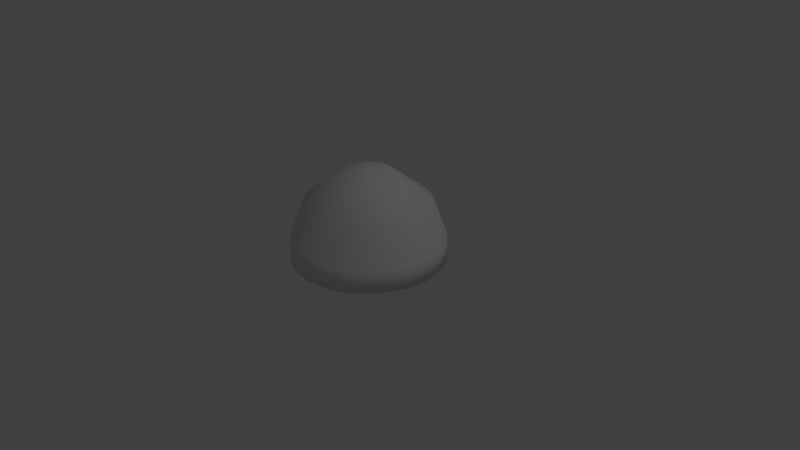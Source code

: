 # Source: bell.blend  (saved by Blender 2.79.0; exported with 4.5.12 LTS)
import bpy
from mathutils import Matrix  # noqa: F401  (used for matrix-valued properties, if any)

bpy.ops.wm.read_factory_settings(use_empty=True)
scene = bpy.context.scene
scene.name = 'Scene'

# ---- collections
col_collection_1 = bpy.data.collections.new('Collection 1'); scene.collection.children.link(col_collection_1)

# ---- materials (node trees are filled in below, after node groups)
mat_bell_transparent = bpy.data.materials.new('Bell_Transparent')
mat_bell_transparent.alpha_threshold = 0.0
mat_bell_transparent.use_transparent_shadow = False
mat_bell_transparent.roughness = 0.5
mat_bell_body = bpy.data.materials.new('Bell_Body')
mat_bell_body.alpha_threshold = 0.0
mat_bell_body.use_transparent_shadow = False
mat_bell_body.roughness = 0.5
mat_bell_inside = bpy.data.materials.new('Bell_inside')
mat_bell_inside.alpha_threshold = 0.0
mat_bell_inside.use_transparent_shadow = False
mat_bell_inside.roughness = 0.5

# ---- material node trees

# ---- world
world_world = bpy.data.worlds.new('World'); scene.world = world_world
world_world.color = (0.05088, 0.05088, 0.05088)
world_world.use_sun_shadow = False
world_world.sun_shadow_jitter_overblur = 0.0
world_world.cycles.sampling_method = 'MANUAL'

# ---- cameras
cam_camera = bpy.data.cameras.new('Camera')
cam_camera.clip_end = 100.0
cam_camera.lens = 35.0
cam_camera.sensor_width = 32.0
cam_camera.sensor_height = 18.0
cam_camera.ortho_scale = 7.314
cam_camera.dof.focus_distance = 0.0
cam_camera.dof.aperture_fstop = 128.0

# ---- lights
light_lamp = bpy.data.lights.new('Lamp', 'POINT')
light_lamp.transmission_factor = 0.0
light_lamp.cutoff_distance = 30.0
light_lamp.energy = 100.0
light_lamp.shadow_buffer_clip_start = 1.001
light_lamp.shadow_soft_size = 0.1
light_lamp.shadow_maximum_resolution = 0.006
light_lamp.use_absolute_resolution = True

# ---- meshes
me_circle = bpy.data.meshes.new('Circle')
me_circle.from_pydata([(0.0, 1.0, 0.0), (-0.1951, 0.9808, 0.0), (-0.3827, 0.9239, 0.0), (-0.5556, 0.8315, 0.0), (-0.7071, 0.7071, 0.0), (-0.8315, 0.5556, 0.0), (-0.9239, 0.3827, 0.0), (-0.9808, 0.1951, 0.0), (-1.0, 7.55e-08, 0.0), (-0.9808, -0.1951, 0.0), (-0.9239, -0.3827, 0.0), (-0.8315, -0.5556, 0.0), (-0.7071, -0.7071, 0.0), (-0.5556, -0.8315, 0.0), (-0.3827, -0.9239, 0.0), (-0.1951, -0.9808, 0.0), (3.258e-07, -1.0, 0.0), (0.1951, -0.9808, 0.0), (0.3827, -0.9239, 0.0), (0.5556, -0.8315, 0.0), (0.7071, -0.7071, 0.0), (0.8315, -0.5556, 0.0), (0.9239, -0.3827, 0.0), (0.9808, -0.1951, 0.0), (1.0, 9.656e-07, 0.0), (0.9808, 0.1951, 0.0), (0.9239, 0.3827, 0.0), (0.8315, 0.5556, 0.0), (0.7071, 0.7071, 0.0), (0.5556, 0.8315, 0.0), (0.3827, 0.9239, 0.0), (0.1951, 0.9808, 0.0), (0.0, 1.0, 0.276), (-0.1951, 0.9808, 0.276), (-0.3827, 0.9239, 0.276), (-0.5556, 0.8315, 0.276), (-0.7071, 0.7071, 0.276), (-0.8315, 0.5556, 0.276), (-0.9239, 0.3827, 0.276), (-0.9808, 0.1951, 0.276), (-1.0, 7.55e-08, 0.276), (-0.9808, -0.1951, 0.276), (-0.9239, -0.3827, 0.276), (-0.8315, -0.5556, 0.276), (-0.7071, -0.7071, 0.276), (-0.5556, -0.8315, 0.276), (-0.3827, -0.9239, 0.276), (-0.1951, -0.9808, 0.276), (3.258e-07, -1.0, 0.276), (0.1951, -0.9808, 0.276), (0.3827, -0.9239, 0.276), (0.5556, -0.8315, 0.276), (0.7071, -0.7071, 0.276), (0.8315, -0.5556, 0.276), (0.9239, -0.3827, 0.276), (0.9808, -0.1951, 0.276), (1.0, 9.656e-07, 0.276), (0.9808, 0.1951, 0.276), (0.9239, 0.3827, 0.276), (0.8315, 0.5556, 0.276), (0.7071, 0.7071, 0.276), (0.5556, 0.8315, 0.276), (0.3827, 0.9239, 0.276), (0.1951, 0.9808, 0.276), (-5.481e-08, 0.5241, 0.3696), (-0.1022, 0.514, 0.3696), (-0.2006, 0.4842, 0.3696), (-0.2912, 0.4358, 0.3696), (-0.3706, 0.3706, 0.3696), (-0.4358, 0.2912, 0.3696), (-0.4842, 0.2006, 0.3696), (-0.514, 0.1022, 0.3696), (-0.5241, 1.752e-07, 0.3696), (-0.514, -0.1022, 0.3696), (-0.4842, -0.2006, 0.3696), (-0.4358, -0.2912, 0.3696), (-0.3706, -0.3706, 0.3696), (-0.2912, -0.4358, 0.3696), (-0.2006, -0.4842, 0.3696), (-0.1022, -0.514, 0.3696), (1.16e-07, -0.5241, 0.3696), (0.1022, -0.514, 0.3696), (0.2006, -0.4842, 0.3696), (0.2912, -0.4358, 0.3696), (0.3706, -0.3706, 0.3696), (0.4358, -0.2912, 0.3696), (0.4842, -0.2006, 0.3696), (0.514, -0.1022, 0.3696), (0.5241, 6.417e-07, 0.3696), (0.514, 0.1022, 0.3696), (0.4842, 0.2006, 0.3696), (0.4358, 0.2912, 0.3696), (0.3706, 0.3706, 0.3696), (0.2912, 0.4358, 0.3696), (0.2006, 0.4842, 0.3696), (0.1022, 0.514, 0.3696), (-5.297e-08, 0.5241, 0.7932), (-0.1022, 0.514, 0.7932), (-0.2006, 0.4842, 0.7932), (-0.2912, 0.4358, 0.7932), (-0.3706, 0.3706, 0.7932), (-0.4358, 0.2912, 0.7932), (-0.4842, 0.2006, 0.7932), (-0.514, 0.1022, 0.7932), (-0.5241, 1.752e-07, 0.7932), (-0.514, -0.1022, 0.7932), (-0.4842, -0.2006, 0.7932), (-0.4358, -0.2912, 0.7932), (-0.3706, -0.3706, 0.7932), (-0.2912, -0.4358, 0.7932), (-0.2006, -0.4842, 0.7932), (-0.1022, -0.514, 0.7932), (1.178e-07, -0.5241, 0.7932), (0.1022, -0.514, 0.7932), (0.2006, -0.4842, 0.7932), (0.2912, -0.4358, 0.7932), (0.3706, -0.3706, 0.7932), (0.4358, -0.2912, 0.7932), (0.4842, -0.2006, 0.7932), (0.514, -0.1022, 0.7932), (0.5241, 6.417e-07, 0.7932), (0.514, 0.1022, 0.7932), (0.4842, 0.2006, 0.7932), (0.4358, 0.2912, 0.7932), (0.3706, 0.3706, 0.7932), (0.2912, 0.4358, 0.7932), (0.2006, 0.4842, 0.7932), (0.1022, 0.514, 0.7932), (-6.367e-08, 0.2561, 1.039), (-0.04996, 0.2511, 1.039), (-0.09799, 0.2366, 1.039), (-0.1423, 0.2129, 1.039), (-0.1811, 0.1811, 1.039), (-0.2129, 0.1423, 1.039), (-0.2366, 0.09799, 1.039), (-0.2511, 0.04996, 1.039), (-0.2561, 2.342e-07, 1.039), (-0.2511, -0.04996, 1.039), (-0.2366, -0.09799, 1.039), (-0.2129, -0.1423, 1.039), (-0.1811, -0.1811, 1.039), (-0.1423, -0.2129, 1.039), (-0.09799, -0.2366, 1.039), (-0.04996, -0.2511, 1.039), (1.977e-08, -0.2561, 1.039), (0.04996, -0.2511, 1.039), (0.09799, -0.2366, 1.039), (0.1423, -0.2129, 1.039), (0.1811, -0.1811, 1.039), (0.2129, -0.1423, 1.039), (0.2366, -0.09799, 1.039), (0.2511, -0.04996, 1.039), (0.2561, 4.621e-07, 1.039), (0.2511, 0.04996, 1.039), (0.2366, 0.09799, 1.039), (0.2129, 0.1423, 1.039), (0.1811, 0.1811, 1.039), (0.1423, 0.2129, 1.039), (0.09799, 0.2366, 1.039), (0.04996, 0.2511, 1.039), (-1.376e-07, 0.04525, 1.151), (-0.008828, 0.04438, 1.151), (-0.01732, 0.0418, 1.151), (-0.02514, 0.03762, 1.151), (-0.032, 0.032, 1.151), (-0.03762, 0.02514, 1.151), (-0.0418, 0.01732, 1.151), (-0.04438, 0.008828, 1.151), (-0.04525, 2.829e-07, 1.151), (-0.04438, -0.008827, 1.151), (-0.0418, -0.01732, 1.151), (-0.03762, -0.02514, 1.151), (-0.032, -0.032, 1.151), (-0.02514, -0.03762, 1.151), (-0.01732, -0.0418, 1.151), (-0.008828, -0.04438, 1.151), (-1.229e-07, -0.04525, 1.151), (0.008828, -0.04438, 1.151), (0.01732, -0.0418, 1.151), (0.02514, -0.03762, 1.151), (0.032, -0.032, 1.151), (0.03762, -0.02514, 1.151), (0.0418, -0.01732, 1.151), (0.04438, -0.008827, 1.151), (0.04525, 3.232e-07, 1.151), (0.04438, 0.008828, 1.151), (0.0418, 0.01732, 1.151), (0.03762, 0.02514, 1.151), (0.032, 0.032, 1.151), (0.02514, 0.03762, 1.151), (0.01732, 0.04181, 1.151), (0.008827, 0.04438, 1.151), (-2.125e-08, 0.8211, 0.7622), (-0.1602, 0.8053, 0.7622), (-0.3142, 0.7586, 0.7622), (-0.4562, 0.6827, 0.7622), (-0.5806, 0.5806, 0.7622), (-0.6827, 0.4562, 0.7622), (-0.7586, 0.3142, 0.7622), (-0.8053, 0.1602, 0.7622), (-0.8211, 1.13e-07, 0.7622), (-0.8053, -0.1602, 0.7622), (-0.7586, -0.3142, 0.7622), (-0.6827, -0.4562, 0.7622), (-0.5806, -0.5806, 0.7622), (-0.4562, -0.6827, 0.7622), (-0.3142, -0.7586, 0.7622), (-0.1602, -0.8053, 0.7622), (2.463e-07, -0.8211, 0.7622), (0.1602, -0.8053, 0.7622), (0.3142, -0.7586, 0.7622), (0.4562, -0.6827, 0.7622), (0.5806, -0.5806, 0.7622), (0.6827, -0.4562, 0.7622), (0.7586, -0.3142, 0.7622), (0.8053, -0.1602, 0.7622), (0.8211, 8.438e-07, 0.7622), (0.8053, 0.1602, 0.7622), (0.7586, 0.3142, 0.7622), (0.6827, 0.4562, 0.7622), (0.5806, 0.5806, 0.7622), (0.4562, 0.6827, 0.7622), (0.3142, 0.7586, 0.7622), (0.1602, 0.8053, 0.7622), (-5.187e-08, 0.3135, 1.156), (-0.06116, 0.3074, 1.156), (-0.12, 0.2896, 1.156), (-0.1742, 0.2606, 1.156), (-0.2217, 0.2217, 1.156), (-0.2606, 0.1742, 1.156), (-0.2896, 0.12, 1.156), (-0.3074, 0.06116, 1.156), (-0.3135, 2.343e-07, 1.156), (-0.3074, -0.06115, 1.156), (-0.2896, -0.12, 1.156), (-0.2606, -0.1742, 1.156), (-0.2217, -0.2217, 1.156), (-0.1742, -0.2606, 1.156), (-0.12, -0.2896, 1.156), (-0.06116, -0.3074, 1.156), (5.027e-08, -0.3135, 1.156), (0.06116, -0.3074, 1.156), (0.12, -0.2896, 1.156), (0.1742, -0.2606, 1.156), (0.2217, -0.2217, 1.156), (0.2606, -0.1742, 1.156), (0.2896, -0.12, 1.156), (0.3074, -0.06115, 1.156), (0.3135, 5.133e-07, 1.156), (0.3074, 0.06116, 1.156), (0.2896, 0.12, 1.156), (0.2606, 0.1742, 1.156), (0.2217, 0.2217, 1.156), (0.1742, 0.2606, 1.156), (0.12, 0.2896, 1.156), (0.06115, 0.3074, 1.156), (-6.194e-08, 0.05385, 1.21), (-0.01051, 0.05282, 1.21), (-0.02061, 0.04975, 1.21), (-0.02992, 0.04478, 1.21), (-0.03808, 0.03808, 1.21), (-0.04478, 0.02992, 1.21), (-0.04975, 0.02061, 1.21), (-0.05282, 0.01051, 1.21), (-0.05385, 2.84e-07, 1.21), (-0.05282, -0.01051, 1.21), (-0.04975, -0.02061, 1.21), (-0.04478, -0.02992, 1.21), (-0.03808, -0.03808, 1.21), (-0.02992, -0.04478, 1.21), (-0.02061, -0.04975, 1.21), (-0.01051, -0.05282, 1.21), (-4.439e-08, -0.05385, 1.21), (0.01051, -0.05282, 1.21), (0.02061, -0.04975, 1.21), (0.02992, -0.04478, 1.21), (0.03808, -0.03808, 1.21), (0.04478, -0.02992, 1.21), (0.04975, -0.02061, 1.21), (0.05282, -0.01051, 1.21), (0.05385, 3.319e-07, 1.21), (0.05282, 0.01051, 1.21), (0.04975, 0.02061, 1.21), (0.04478, 0.02992, 1.21), (0.03808, 0.03808, 1.21), (0.02992, 0.04478, 1.21), (0.02061, 0.04975, 1.21), (0.01051, 0.05282, 1.21)], [], [(1, 0, 31, 30, 29, 28, 27, 26, 25, 24, 23, 22, 21, 20, 19, 18, 17, 16, 15, 14, 13, 12, 11, 10, 9, 8, 7, 6, 5, 4, 3, 2), (39, 40, 72, 71), (31, 0, 32, 63), (18, 19, 51, 50), (5, 6, 38, 37), (19, 20, 52, 51), (6, 7, 39, 38), (20, 21, 53, 52), (7, 8, 40, 39), (21, 22, 54, 53), (8, 9, 41, 40), (22, 23, 55, 54), (9, 10, 42, 41), (23, 24, 56, 55), (10, 11, 43, 42), (24, 25, 57, 56), (11, 12, 44, 43), (25, 26, 58, 57), (12, 13, 45, 44), (26, 27, 59, 58), (13, 14, 46, 45), (0, 1, 33, 32), (27, 28, 60, 59), (14, 15, 47, 46), (1, 2, 34, 33), (28, 29, 61, 60), (15, 16, 48, 47), (2, 3, 35, 34), (29, 30, 62, 61), (16, 17, 49, 48), (3, 4, 36, 35), (30, 31, 63, 62), (17, 18, 50, 49), (4, 5, 37, 36), (74, 75, 107, 106), (53, 54, 86, 85), (40, 41, 73, 72), (54, 55, 87, 86), (41, 42, 74, 73), (55, 56, 88, 87), (42, 43, 75, 74), (56, 57, 89, 88), (43, 44, 76, 75), (57, 58, 90, 89), (44, 45, 77, 76), (58, 59, 91, 90), (45, 46, 78, 77), (32, 33, 65, 64), (59, 60, 92, 91), (46, 47, 79, 78), (33, 34, 66, 65), (60, 61, 93, 92), (47, 48, 80, 79), (34, 35, 67, 66), (61, 62, 94, 93), (48, 49, 81, 80), (35, 36, 68, 67), (62, 63, 95, 94), (49, 50, 82, 81), (36, 37, 69, 68), (63, 32, 64, 95), (50, 51, 83, 82), (37, 38, 70, 69), (51, 52, 84, 83), (38, 39, 71, 70), (52, 53, 85, 84), (109, 110, 142, 141), (88, 89, 121, 120), (75, 76, 108, 107), (89, 90, 122, 121), (76, 77, 109, 108), (90, 91, 123, 122), (77, 78, 110, 109), (64, 65, 97, 96), (91, 92, 124, 123), (78, 79, 111, 110), (65, 66, 98, 97), (92, 93, 125, 124), (79, 80, 112, 111), (66, 67, 99, 98), (93, 94, 126, 125), (80, 81, 113, 112), (67, 68, 100, 99), (94, 95, 127, 126), (81, 82, 114, 113), (68, 69, 101, 100), (95, 64, 96, 127), (82, 83, 115, 114), (69, 70, 102, 101), (83, 84, 116, 115), (70, 71, 103, 102), (84, 85, 117, 116), (71, 72, 104, 103), (85, 86, 118, 117), (72, 73, 105, 104), (86, 87, 119, 118), (73, 74, 106, 105), (87, 88, 120, 119), (144, 145, 177, 176), (96, 97, 129, 128), (123, 124, 156, 155), (110, 111, 143, 142), (97, 98, 130, 129), (124, 125, 157, 156), (111, 112, 144, 143), (98, 99, 131, 130), (125, 126, 158, 157), (112, 113, 145, 144), (99, 100, 132, 131), (126, 127, 159, 158), (113, 114, 146, 145), (100, 101, 133, 132), (127, 96, 128, 159), (114, 115, 147, 146), (101, 102, 134, 133), (115, 116, 148, 147), (102, 103, 135, 134), (116, 117, 149, 148), (103, 104, 136, 135), (117, 118, 150, 149), (104, 105, 137, 136), (118, 119, 151, 150), (105, 106, 138, 137), (119, 120, 152, 151), (106, 107, 139, 138), (120, 121, 153, 152), (107, 108, 140, 139), (121, 122, 154, 153), (108, 109, 141, 140), (122, 123, 155, 154), (161, 162, 163, 164, 165, 166, 167, 168, 169, 170, 171, 172, 173, 174, 175, 176, 177, 178, 179, 180, 181, 182, 183, 184, 185, 186, 187, 188, 189, 190, 191, 160), (131, 132, 164, 163), (158, 159, 191, 190), (145, 146, 178, 177), (132, 133, 165, 164), (159, 128, 160, 191), (146, 147, 179, 178), (133, 134, 166, 165), (147, 148, 180, 179), (134, 135, 167, 166), (148, 149, 181, 180), (135, 136, 168, 167), (149, 150, 182, 181), (136, 137, 169, 168), (150, 151, 183, 182), (137, 138, 170, 169), (151, 152, 184, 183), (138, 139, 171, 170), (152, 153, 185, 184), (139, 140, 172, 171), (153, 154, 186, 185), (140, 141, 173, 172), (154, 155, 187, 186), (141, 142, 174, 173), (128, 129, 161, 160), (155, 156, 188, 187), (142, 143, 175, 174), (129, 130, 162, 161), (156, 157, 189, 188), (143, 144, 176, 175), (130, 131, 163, 162), (157, 158, 190, 189), (39, 40, 200, 199), (54, 214, 213, 53), (41, 201, 200, 40), (55, 215, 214, 54), (42, 202, 201, 41), (56, 216, 215, 55), (43, 203, 202, 42), (57, 217, 216, 56), (44, 204, 203, 43), (58, 218, 217, 57), (45, 205, 204, 44), (59, 219, 218, 58), (46, 206, 205, 45), (33, 193, 192, 32), (60, 220, 219, 59), (47, 207, 206, 46), (34, 194, 193, 33), (61, 221, 220, 60), (48, 208, 207, 47), (35, 195, 194, 34), (62, 222, 221, 61), (49, 209, 208, 48), (36, 196, 195, 35), (63, 223, 222, 62), (50, 210, 209, 49), (37, 197, 196, 36), (32, 192, 223, 63), (51, 211, 210, 50), (38, 198, 197, 37), (52, 212, 211, 51), (39, 199, 198, 38), (53, 213, 212, 52), (215, 247, 246, 214), (202, 234, 233, 201), (216, 248, 247, 215), (203, 235, 234, 202), (217, 249, 248, 216), (204, 236, 235, 203), (218, 250, 249, 217), (205, 237, 236, 204), (219, 251, 250, 218), (206, 238, 237, 205), (193, 225, 224, 192), (220, 252, 251, 219), (207, 239, 238, 206), (194, 226, 225, 193), (221, 253, 252, 220), (208, 240, 239, 207), (195, 227, 226, 194), (222, 254, 253, 221), (209, 241, 240, 208), (196, 228, 227, 195), (223, 255, 254, 222), (210, 242, 241, 209), (197, 229, 228, 196), (192, 224, 255, 223), (211, 243, 242, 210), (198, 230, 229, 197), (212, 244, 243, 211), (199, 231, 230, 198), (213, 245, 244, 212), (199, 200, 232, 231), (214, 246, 245, 213), (201, 233, 232, 200), (250, 282, 281, 249), (237, 269, 268, 236), (251, 283, 282, 250), (238, 270, 269, 237), (225, 257, 256, 224), (252, 284, 283, 251), (239, 271, 270, 238), (226, 258, 257, 225), (253, 285, 284, 252), (240, 272, 271, 239), (227, 259, 258, 226), (254, 286, 285, 253), (241, 273, 272, 240), (228, 260, 259, 227), (255, 287, 286, 254), (242, 274, 273, 241), (229, 261, 260, 228), (224, 256, 287, 255), (243, 275, 274, 242), (230, 262, 261, 229), (244, 276, 275, 243), (231, 263, 262, 230), (245, 277, 276, 244), (231, 232, 264, 263), (246, 278, 277, 245), (233, 265, 264, 232), (247, 279, 278, 246), (234, 266, 265, 233), (248, 280, 279, 247), (235, 267, 266, 234), (249, 281, 280, 248), (236, 268, 267, 235), (257, 258, 259, 260, 261, 262, 263, 264, 265, 266, 267, 268, 269, 270, 271, 272, 273, 274, 275, 276, 277, 278, 279, 280, 281, 282, 283, 284, 285, 286, 287, 256)])
me_circle.polygons.foreach_set('use_smooth', [True] * 259)
me_circle.polygons.foreach_set('material_index', [1, 1, 1, 1, 1, 1, 1, 1, 1, 1, 1, 1, 1, 1, 1, 1, 1, 1, 1, 1, 1, 1, 1, 1, 1, 1, 1, 1, 1, 1, 1, 1, 1, 1, 2, 1, 1, 1, 1, 1, 1, 1, 1, 1, 1, 1, 1, 1, 1, 1, 1, 1, 1, 1, 1, 1, 1, 1, 1, 1, 1, 1, 1, 1, 1, 1, 2, 2, 2, 2, 2, 2, 2, 2, 2, 2, 2, 2, 2, 2, 2, 2, 2, 2, 2, 2, 2, 2, 2, 2, 2, 2, 2, 2, 2, 2, 2, 2, 2, 2, 2, 2, 2, 2, 2, 2, 2, 2, 2, 2, 2, 2, 2, 2, 2, 2, 2, 2, 2, 2, 2, 2, 2, 2, 2, 2, 2, 2, 2, 2, 2, 2, 2, 2, 2, 2, 2, 2, 2, 2, 2, 2, 2, 2, 2, 2, 2, 2, 2, 2, 2, 2, 2, 2, 2, 2, 2, 2, 2, 2, 2, 2, 0, 0, 0, 0, 0, 0, 0, 0, 0, 0, 0, 0, 0, 0, 0, 0, 0, 0, 0, 0, 0, 0, 0, 0, 0, 0, 0, 0, 0, 0, 0, 0, 0, 0, 0, 0, 0, 0, 0, 0, 0, 0, 0, 0, 0, 0, 0, 0, 0, 0, 0, 0, 0, 0, 0, 0, 0, 0, 0, 0, 0, 0, 0, 0, 0, 0, 0, 0, 0, 0, 0, 0, 0, 0, 0, 0, 0, 0, 0, 0, 0, 0, 0, 0, 0, 0, 0, 0, 0, 0, 0, 0, 0, 0, 0, 0, 0])
_uv = me_circle.uv_layers.new(name='UVMap')
_uv.uv.foreach_set('vector', [0.4094, 0.5, 0.3684, 0.5308, 0.3229, 0.552, 0.2746, 0.5628, 0.2254, 0.5628, 0.1771, 0.552, 0.1316, 0.5308, 0.09063, 0.5, 0.05581, 0.4608, 0.02845, 0.4147, 0.009607, 0.3635, 2.995e-08, 0.3091, 0.0, 0.2537, 0.009607, 0.1993, 0.02845, 0.1481, 0.05581, 0.102, 0.09063, 0.06283, 0.1316, 0.03203, 0.1771, 0.01081, 0.2254, 0.0, 0.2746, 1.685e-08, 0.3229, 0.01081, 0.3684, 0.03203, 0.4094, 0.06283, 0.4442, 0.102, 0.4715, 0.1481, 0.4904, 0.1993, 0.5, 0.2537, 0.5, 0.3091, 0.4904, 0.3635, 0.4715, 0.4147, 0.4442, 0.4608, 2.246e-08, 0.8635, 3.743e-08, 0.9147, 3.743e-08, 0.9147, 2.246e-08, 0.8635, 0.1387, 0.6481, 0.1387, 0.602, 0.208, 0.602, 0.208, 0.6481, 0.208, 0.9216, 0.208, 0.8755, 0.2773, 0.8755, 0.2773, 0.9216, 0.06933, 0.7537, 0.06933, 0.8091, 2.246e-08, 0.8091, 2.246e-08, 0.7537, 0.208, 0.8755, 0.208, 0.8243, 0.2773, 0.8243, 0.2773, 0.8755, 0.06933, 0.8091, 0.06933, 0.8635, 2.246e-08, 0.8635, 2.246e-08, 0.8091, 0.208, 0.8243, 0.208, 0.7699, 0.2773, 0.7699, 0.2773, 0.8243, 0.06933, 0.8635, 0.06933, 0.9147, 3.743e-08, 0.9147, 2.246e-08, 0.8635, 0.208, 0.7699, 0.208, 0.7145, 0.2773, 0.7145, 0.2773, 0.7699, 0.06933, 0.9147, 0.06933, 0.9608, 3.743e-08, 0.9608, 3.743e-08, 0.9147, 0.208, 0.7145, 0.208, 0.6601, 0.2773, 0.6601, 0.2773, 0.7145, 0.06933, 0.9608, 0.06933, 1.0, 3.743e-08, 1.0, 3.743e-08, 0.9608, 0.208, 0.6601, 0.208, 0.6089, 0.2773, 0.6089, 0.2773, 0.6601, 0.1387, 0.5628, 0.1387, 0.602, 0.06933, 0.602, 0.06933, 0.5628, 0.208, 0.6089, 0.208, 0.5628, 0.2773, 0.5628, 0.2773, 0.6089, 0.1387, 0.602, 0.1387, 0.6481, 0.06933, 0.6481, 0.06933, 0.602, 0.1387, 0.9608, 0.1387, 0.9147, 0.208, 0.9147, 0.208, 0.9608, 0.1387, 0.6481, 0.1387, 0.6993, 0.06933, 0.6993, 0.06933, 0.6481, 0.1387, 0.9147, 0.1387, 0.8635, 0.208, 0.8635, 0.208, 0.9147, 0.1387, 0.6993, 0.1387, 0.7537, 0.06933, 0.7537, 0.06933, 0.6993, 0.1387, 0.602, 0.1387, 0.5628, 0.208, 0.5628, 0.208, 0.602, 0.1387, 0.8635, 0.1387, 0.8091, 0.208, 0.8091, 0.208, 0.8635, 0.1387, 0.7537, 0.1387, 0.8091, 0.06933, 0.8091, 0.06933, 0.7537, 0.06933, 0.5628, 0.06933, 0.602, 0.0, 0.602, 7.487e-09, 0.5628, 0.1387, 0.8091, 0.1387, 0.7537, 0.208, 0.7537, 0.208, 0.8091, 0.1387, 0.8091, 0.1387, 0.8635, 0.06933, 0.8635, 0.06933, 0.8091, 0.06933, 0.602, 0.06933, 0.6481, 7.487e-09, 0.6481, 0.0, 0.602, 0.1387, 0.7537, 0.1387, 0.6993, 0.208, 0.6993, 0.208, 0.7537, 0.1387, 0.8635, 0.1387, 0.9147, 0.06933, 0.9147, 0.06933, 0.8635, 0.06933, 0.6481, 0.06933, 0.6993, 7.487e-09, 0.6993, 7.487e-09, 0.6481, 0.1387, 0.6993, 0.1387, 0.6481, 0.208, 0.6481, 0.208, 0.6993, 0.1387, 0.9147, 0.1387, 0.9608, 0.06933, 0.9608, 0.06933, 0.9147, 0.06933, 0.6993, 0.06933, 0.7537, 2.246e-08, 0.7537, 7.487e-09, 0.6993, 0.06933, 0.5628, 0.06933, 0.602, 0.06933, 0.602, 0.06933, 0.5628, 0.2773, 0.7699, 0.2773, 0.7145, 0.2773, 0.7145, 0.2773, 0.7699, 3.743e-08, 0.9147, 3.743e-08, 0.9608, 3.743e-08, 0.9608, 3.743e-08, 0.9147, 0.2773, 0.7145, 0.2773, 0.6601, 0.2773, 0.6601, 0.2773, 0.7145, 3.743e-08, 0.9608, 3.743e-08, 1.0, 3.743e-08, 1.0, 3.743e-08, 0.9608, 0.2773, 0.6601, 0.2773, 0.6089, 0.2773, 0.6089, 0.2773, 0.6601, 0.06933, 0.5628, 0.06933, 0.602, 0.06933, 0.602, 0.06933, 0.5628, 0.2773, 0.6089, 0.2773, 0.5628, 0.2773, 0.5628, 0.2773, 0.6089, 0.06933, 0.602, 0.06933, 0.6481, 0.06933, 0.6481, 0.06933, 0.602, 0.208, 0.9608, 0.208, 0.9147, 0.208, 0.9147, 0.208, 0.9608, 0.06933, 0.6481, 0.06933, 0.6993, 0.06933, 0.6993, 0.06933, 0.6481, 0.208, 0.9147, 0.208, 0.8635, 0.208, 0.8635, 0.208, 0.9147, 0.06933, 0.6993, 0.06933, 0.7537, 0.06933, 0.7537, 0.06933, 0.6993, 0.208, 0.602, 0.208, 0.5628, 0.208, 0.5628, 0.208, 0.602, 0.208, 0.8635, 0.208, 0.8091, 0.208, 0.8091, 0.208, 0.8635, 0.06933, 0.7537, 0.06933, 0.8091, 0.06933, 0.8091, 0.06933, 0.7537, 7.487e-09, 0.5628, 0.0, 0.602, 0.0, 0.602, 7.487e-09, 0.5628, 0.208, 0.8091, 0.208, 0.7537, 0.208, 0.7537, 0.208, 0.8091, 0.06933, 0.8091, 0.06933, 0.8635, 0.06933, 0.8635, 0.06933, 0.8091, 0.0, 0.602, 7.487e-09, 0.6481, 7.487e-09, 0.6481, 0.0, 0.602, 0.208, 0.7537, 0.208, 0.6993, 0.208, 0.6993, 0.208, 0.7537, 0.06933, 0.8635, 0.06933, 0.9147, 0.06933, 0.9147, 0.06933, 0.8635, 7.487e-09, 0.6481, 7.487e-09, 0.6993, 7.487e-09, 0.6993, 7.487e-09, 0.6481, 0.208, 0.6993, 0.208, 0.6481, 0.208, 0.6481, 0.208, 0.6993, 0.06933, 0.9147, 0.06933, 0.9608, 0.06933, 0.9608, 0.06933, 0.9147, 7.487e-09, 0.6993, 2.246e-08, 0.7537, 2.246e-08, 0.7537, 7.487e-09, 0.6993, 0.208, 0.6481, 0.208, 0.602, 0.208, 0.602, 0.208, 0.6481, 0.2773, 0.9216, 0.2773, 0.8755, 0.2773, 0.8755, 0.2773, 0.9216, 2.246e-08, 0.7537, 2.246e-08, 0.8091, 2.246e-08, 0.8091, 2.246e-08, 0.7537, 0.2773, 0.8755, 0.2773, 0.8243, 0.2773, 0.8243, 0.2773, 0.8755, 2.246e-08, 0.8091, 2.246e-08, 0.8635, 2.246e-08, 0.8635, 2.246e-08, 0.8091, 0.2773, 0.8243, 0.2773, 0.7699, 0.2773, 0.7699, 0.2773, 0.8243, 0.06933, 0.6993, 0.06933, 0.7537, 0.06933, 0.7537, 0.06933, 0.6993, 0.2773, 0.6089, 0.2773, 0.5628, 0.2773, 0.5628, 0.2773, 0.6089, 0.06933, 0.602, 0.06933, 0.6481, 0.06933, 0.6481, 0.06933, 0.602, 0.208, 0.9608, 0.208, 0.9147, 0.208, 0.9147, 0.208, 0.9608, 0.06933, 0.6481, 0.06933, 0.6993, 0.06933, 0.6993, 0.06933, 0.6481, 0.208, 0.9147, 0.208, 0.8635, 0.208, 0.8635, 0.208, 0.9147, 0.06933, 0.6993, 0.06933, 0.7537, 0.06933, 0.7537, 0.06933, 0.6993, 0.208, 0.602, 0.208, 0.5628, 0.208, 0.5628, 0.208, 0.602, 0.208, 0.8635, 0.208, 0.8091, 0.208, 0.8091, 0.208, 0.8635, 0.06933, 0.7537, 0.06933, 0.8091, 0.06933, 0.8091, 0.06933, 0.7537, 7.487e-09, 0.5628, 0.0, 0.602, 0.0, 0.602, 7.487e-09, 0.5628, 0.208, 0.8091, 0.208, 0.7537, 0.208, 0.7537, 0.208, 0.8091, 0.06933, 0.8091, 0.06933, 0.8635, 0.06933, 0.8635, 0.06933, 0.8091, 0.0, 0.602, 7.487e-09, 0.6481, 7.487e-09, 0.6481, 0.0, 0.602, 0.208, 0.7537, 0.208, 0.6993, 0.208, 0.6993, 0.208, 0.7537, 0.06933, 0.8635, 0.06933, 0.9147, 0.06933, 0.9147, 0.06933, 0.8635, 7.487e-09, 0.6481, 7.487e-09, 0.6993, 7.487e-09, 0.6993, 7.487e-09, 0.6481, 0.208, 0.6993, 0.208, 0.6481, 0.208, 0.6481, 0.208, 0.6993, 0.06933, 0.9147, 0.06933, 0.9608, 0.06933, 0.9608, 0.06933, 0.9147, 7.487e-09, 0.6993, 2.246e-08, 0.7537, 2.246e-08, 0.7537, 7.487e-09, 0.6993, 0.208, 0.6481, 0.208, 0.602, 0.208, 0.602, 0.208, 0.6481, 0.2773, 0.9216, 0.2773, 0.8755, 0.2773, 0.8755, 0.2773, 0.9216, 2.246e-08, 0.7537, 2.246e-08, 0.8091, 2.246e-08, 0.8091, 2.246e-08, 0.7537, 0.2773, 0.8755, 0.2773, 0.8243, 0.2773, 0.8243, 0.2773, 0.8755, 2.246e-08, 0.8091, 2.246e-08, 0.8635, 2.246e-08, 0.8635, 2.246e-08, 0.8091, 0.2773, 0.8243, 0.2773, 0.7699, 0.2773, 0.7699, 0.2773, 0.8243, 2.246e-08, 0.8635, 3.743e-08, 0.9147, 3.743e-08, 0.9147, 2.246e-08, 0.8635, 0.2773, 0.7699, 0.2773, 0.7145, 0.2773, 0.7145, 0.2773, 0.7699, 3.743e-08, 0.9147, 3.743e-08, 0.9608, 3.743e-08, 0.9608, 3.743e-08, 0.9147, 0.2773, 0.7145, 0.2773, 0.6601, 0.2773, 0.6601, 0.2773, 0.7145, 3.743e-08, 0.9608, 3.743e-08, 1.0, 3.743e-08, 1.0, 3.743e-08, 0.9608, 0.2773, 0.6601, 0.2773, 0.6089, 0.2773, 0.6089, 0.2773, 0.6601, 0.06933, 0.8635, 0.06933, 0.9147, 0.06933, 0.9147, 0.06933, 0.8635, 0.208, 0.602, 0.208, 0.5628, 0.208, 0.5628, 0.208, 0.602, 0.208, 0.8635, 0.208, 0.8091, 0.208, 0.8091, 0.208, 0.8635, 0.06933, 0.7537, 0.06933, 0.8091, 0.06933, 0.8091, 0.06933, 0.7537, 7.487e-09, 0.5628, 0.0, 0.602, 0.0, 0.602, 7.487e-09, 0.5628, 0.208, 0.8091, 0.208, 0.7537, 0.208, 0.7537, 0.208, 0.8091, 0.06933, 0.8091, 0.06933, 0.8635, 0.06933, 0.8635, 0.06933, 0.8091, 0.0, 0.602, 7.487e-09, 0.6481, 7.487e-09, 0.6481, 0.0, 0.602, 0.208, 0.7537, 0.208, 0.6993, 0.208, 0.6993, 0.208, 0.7537, 0.06933, 0.8635, 0.06933, 0.9147, 0.06933, 0.9147, 0.06933, 0.8635, 7.487e-09, 0.6481, 7.487e-09, 0.6993, 7.487e-09, 0.6993, 7.487e-09, 0.6481, 0.208, 0.6993, 0.208, 0.6481, 0.208, 0.6481, 0.208, 0.6993, 0.06933, 0.9147, 0.06933, 0.9608, 0.06933, 0.9608, 0.06933, 0.9147, 7.487e-09, 0.6993, 2.246e-08, 0.7537, 2.246e-08, 0.7537, 7.487e-09, 0.6993, 0.208, 0.6481, 0.208, 0.602, 0.208, 0.602, 0.208, 0.6481, 0.2773, 0.9216, 0.2773, 0.8755, 0.2773, 0.8755, 0.2773, 0.9216, 2.246e-08, 0.7537, 2.246e-08, 0.8091, 2.246e-08, 0.8091, 2.246e-08, 0.7537, 0.2773, 0.8755, 0.2773, 0.8243, 0.2773, 0.8243, 0.2773, 0.8755, 2.246e-08, 0.8091, 2.246e-08, 0.8635, 2.246e-08, 0.8635, 2.246e-08, 0.8091, 0.2773, 0.8243, 0.2773, 0.7699, 0.2773, 0.7699, 0.2773, 0.8243, 2.246e-08, 0.8635, 3.743e-08, 0.9147, 3.743e-08, 0.9147, 2.246e-08, 0.8635, 0.2773, 0.7699, 0.2773, 0.7145, 0.2773, 0.7145, 0.2773, 0.7699, 3.743e-08, 0.9147, 3.743e-08, 0.9608, 3.743e-08, 0.9608, 3.743e-08, 0.9147, 0.2773, 0.7145, 0.2773, 0.6601, 0.2773, 0.6601, 0.2773, 0.7145, 3.743e-08, 0.9608, 3.743e-08, 1.0, 3.743e-08, 1.0, 3.743e-08, 0.9608, 0.2773, 0.6601, 0.2773, 0.6089, 0.2773, 0.6089, 0.2773, 0.6601, 0.06933, 0.5628, 0.06933, 0.602, 0.06933, 0.602, 0.06933, 0.5628, 0.2773, 0.6089, 0.2773, 0.5628, 0.2773, 0.5628, 0.2773, 0.6089, 0.06933, 0.602, 0.06933, 0.6481, 0.06933, 0.6481, 0.06933, 0.602, 0.208, 0.9608, 0.208, 0.9147, 0.208, 0.9147, 0.208, 0.9608, 0.06933, 0.6481, 0.06933, 0.6993, 0.06933, 0.6993, 0.06933, 0.6481, 0.208, 0.9147, 0.208, 0.8635, 0.208, 0.8635, 0.208, 0.9147, 0.8229, 0.552, 0.7746, 0.5628, 0.7254, 0.5628, 0.6771, 0.552, 0.6316, 0.5308, 0.5906, 0.5, 0.5558, 0.4608, 0.5285, 0.4147, 0.5096, 0.3635, 0.5, 0.3091, 0.5, 0.2537, 0.5096, 0.1993, 0.5285, 0.1481, 0.5558, 0.102, 0.5906, 0.06283, 0.6316, 0.03203, 0.6771, 0.01081, 0.7254, 6.742e-08, 0.7746, 0.0, 0.8229, 0.01081, 0.8684, 0.03203, 0.9094, 0.06283, 0.9442, 0.102, 0.9715, 0.1481, 0.9904, 0.1993, 1.0, 0.2537, 1.0, 0.3091, 0.9904, 0.3635, 0.9715, 0.4147, 0.9442, 0.4608, 0.9094, 0.5, 0.8684, 0.5308, 7.487e-09, 0.6481, 7.487e-09, 0.6993, 7.487e-09, 0.6993, 7.487e-09, 0.6481, 0.208, 0.6993, 0.208, 0.6481, 0.208, 0.6481, 0.208, 0.6993, 0.06933, 0.9147, 0.06933, 0.9608, 0.06933, 0.9608, 0.06933, 0.9147, 7.487e-09, 0.6993, 2.246e-08, 0.7537, 2.246e-08, 0.7537, 7.487e-09, 0.6993, 0.208, 0.6481, 0.208, 0.602, 0.208, 0.602, 0.208, 0.6481, 0.2773, 0.9216, 0.2773, 0.8755, 0.2773, 0.8755, 0.2773, 0.9216, 2.246e-08, 0.7537, 2.246e-08, 0.8091, 2.246e-08, 0.8091, 2.246e-08, 0.7537, 0.2773, 0.8755, 0.2773, 0.8243, 0.2773, 0.8243, 0.2773, 0.8755, 2.246e-08, 0.8091, 2.246e-08, 0.8635, 2.246e-08, 0.8635, 2.246e-08, 0.8091, 0.2773, 0.8243, 0.2773, 0.7699, 0.2773, 0.7699, 0.2773, 0.8243, 2.246e-08, 0.8635, 3.743e-08, 0.9147, 3.743e-08, 0.9147, 2.246e-08, 0.8635, 0.2773, 0.7699, 0.2773, 0.7145, 0.2773, 0.7145, 0.2773, 0.7699, 3.743e-08, 0.9147, 3.743e-08, 0.9608, 3.743e-08, 0.9608, 3.743e-08, 0.9147, 0.2773, 0.7145, 0.2773, 0.6601, 0.2773, 0.6601, 0.2773, 0.7145, 3.743e-08, 0.9608, 3.743e-08, 1.0, 3.743e-08, 1.0, 3.743e-08, 0.9608, 0.2773, 0.6601, 0.2773, 0.6089, 0.2773, 0.6089, 0.2773, 0.6601, 0.06933, 0.5628, 0.06933, 0.602, 0.06933, 0.602, 0.06933, 0.5628, 0.2773, 0.6089, 0.2773, 0.5628, 0.2773, 0.5628, 0.2773, 0.6089, 0.06933, 0.602, 0.06933, 0.6481, 0.06933, 0.6481, 0.06933, 0.602, 0.208, 0.9608, 0.208, 0.9147, 0.208, 0.9147, 0.208, 0.9608, 0.06933, 0.6481, 0.06933, 0.6993, 0.06933, 0.6993, 0.06933, 0.6481, 0.208, 0.9147, 0.208, 0.8635, 0.208, 0.8635, 0.208, 0.9147, 0.06933, 0.6993, 0.06933, 0.7537, 0.06933, 0.7537, 0.06933, 0.6993, 0.208, 0.602, 0.208, 0.5628, 0.208, 0.5628, 0.208, 0.602, 0.208, 0.8635, 0.208, 0.8091, 0.208, 0.8091, 0.208, 0.8635, 0.06933, 0.7537, 0.06933, 0.8091, 0.06933, 0.8091, 0.06933, 0.7537, 7.487e-09, 0.5628, 0.0, 0.602, 0.0, 0.602, 7.487e-09, 0.5628, 0.208, 0.8091, 0.208, 0.7537, 0.208, 0.7537, 0.208, 0.8091, 0.06933, 0.8091, 0.06933, 0.8635, 0.06933, 0.8635, 0.06933, 0.8091, 0.0, 0.602, 7.487e-09, 0.6481, 7.487e-09, 0.6481, 0.0, 0.602, 0.208, 0.7537, 0.208, 0.6993, 0.208, 0.6993, 0.208, 0.7537, 2.246e-08, 0.8635, 3.743e-08, 0.9147, 3.743e-08, 0.9147, 2.246e-08, 0.8635, 0.2773, 0.7145, 0.2773, 0.7145, 0.2773, 0.7699, 0.2773, 0.7699, 3.743e-08, 0.9608, 3.743e-08, 0.9608, 3.743e-08, 0.9147, 3.743e-08, 0.9147, 0.2773, 0.6601, 0.2773, 0.6601, 0.2773, 0.7145, 0.2773, 0.7145, 3.743e-08, 1.0, 3.743e-08, 1.0, 3.743e-08, 0.9608, 3.743e-08, 0.9608, 0.2773, 0.6089, 0.2773, 0.6089, 0.2773, 0.6601, 0.2773, 0.6601, 0.06933, 0.602, 0.06933, 0.602, 0.06933, 0.5628, 0.06933, 0.5628, 0.2773, 0.5628, 0.2773, 0.5628, 0.2773, 0.6089, 0.2773, 0.6089, 0.06933, 0.6481, 0.06933, 0.6481, 0.06933, 0.602, 0.06933, 0.602, 0.208, 0.9147, 0.208, 0.9147, 0.208, 0.9608, 0.208, 0.9608, 0.06933, 0.6993, 0.06933, 0.6993, 0.06933, 0.6481, 0.06933, 0.6481, 0.208, 0.8635, 0.208, 0.8635, 0.208, 0.9147, 0.208, 0.9147, 0.06933, 0.7537, 0.06933, 0.7537, 0.06933, 0.6993, 0.06933, 0.6993, 0.208, 0.5628, 0.208, 0.5628, 0.208, 0.602, 0.208, 0.602, 0.208, 0.8091, 0.208, 0.8091, 0.208, 0.8635, 0.208, 0.8635, 0.06933, 0.8091, 0.06933, 0.8091, 0.06933, 0.7537, 0.06933, 0.7537, 0.0, 0.602, 0.0, 0.602, 7.487e-09, 0.5628, 7.487e-09, 0.5628, 0.208, 0.7537, 0.208, 0.7537, 0.208, 0.8091, 0.208, 0.8091, 0.06933, 0.8635, 0.06933, 0.8635, 0.06933, 0.8091, 0.06933, 0.8091, 7.487e-09, 0.6481, 7.487e-09, 0.6481, 0.0, 0.602, 0.0, 0.602, 0.208, 0.6993, 0.208, 0.6993, 0.208, 0.7537, 0.208, 0.7537, 0.06933, 0.9147, 0.06933, 0.9147, 0.06933, 0.8635, 0.06933, 0.8635, 7.487e-09, 0.6993, 7.487e-09, 0.6993, 7.487e-09, 0.6481, 7.487e-09, 0.6481, 0.208, 0.6481, 0.208, 0.6481, 0.208, 0.6993, 0.208, 0.6993, 0.06933, 0.9608, 0.06933, 0.9608, 0.06933, 0.9147, 0.06933, 0.9147, 2.246e-08, 0.7537, 2.246e-08, 0.7537, 7.487e-09, 0.6993, 7.487e-09, 0.6993, 0.208, 0.602, 0.208, 0.602, 0.208, 0.6481, 0.208, 0.6481, 0.2773, 0.8755, 0.2773, 0.8755, 0.2773, 0.9216, 0.2773, 0.9216, 2.246e-08, 0.8091, 2.246e-08, 0.8091, 2.246e-08, 0.7537, 2.246e-08, 0.7537, 0.2773, 0.8243, 0.2773, 0.8243, 0.2773, 0.8755, 0.2773, 0.8755, 2.246e-08, 0.8635, 2.246e-08, 0.8635, 2.246e-08, 0.8091, 2.246e-08, 0.8091, 0.2773, 0.7699, 0.2773, 0.7699, 0.2773, 0.8243, 0.2773, 0.8243, 0.2773, 0.6601, 0.2773, 0.6601, 0.2773, 0.7145, 0.2773, 0.7145, 3.743e-08, 1.0, 3.743e-08, 1.0, 3.743e-08, 0.9608, 3.743e-08, 0.9608, 0.2773, 0.6089, 0.2773, 0.6089, 0.2773, 0.6601, 0.2773, 0.6601, 0.06933, 0.602, 0.06933, 0.602, 0.06933, 0.5628, 0.06933, 0.5628, 0.2773, 0.5628, 0.2773, 0.5628, 0.2773, 0.6089, 0.2773, 0.6089, 0.06933, 0.6481, 0.06933, 0.6481, 0.06933, 0.602, 0.06933, 0.602, 0.208, 0.9147, 0.208, 0.9147, 0.208, 0.9608, 0.208, 0.9608, 0.06933, 0.6993, 0.06933, 0.6993, 0.06933, 0.6481, 0.06933, 0.6481, 0.208, 0.8635, 0.208, 0.8635, 0.208, 0.9147, 0.208, 0.9147, 0.06933, 0.7537, 0.06933, 0.7537, 0.06933, 0.6993, 0.06933, 0.6993, 0.208, 0.5628, 0.208, 0.5628, 0.208, 0.602, 0.208, 0.602, 0.208, 0.8091, 0.208, 0.8091, 0.208, 0.8635, 0.208, 0.8635, 0.06933, 0.8091, 0.06933, 0.8091, 0.06933, 0.7537, 0.06933, 0.7537, 0.0, 0.602, 0.0, 0.602, 7.487e-09, 0.5628, 7.487e-09, 0.5628, 0.208, 0.7537, 0.208, 0.7537, 0.208, 0.8091, 0.208, 0.8091, 0.06933, 0.8635, 0.06933, 0.8635, 0.06933, 0.8091, 0.06933, 0.8091, 7.487e-09, 0.6481, 7.487e-09, 0.6481, 0.0, 0.602, 0.0, 0.602, 0.208, 0.6993, 0.208, 0.6993, 0.208, 0.7537, 0.208, 0.7537, 0.06933, 0.9147, 0.06933, 0.9147, 0.06933, 0.8635, 0.06933, 0.8635, 7.487e-09, 0.6993, 7.487e-09, 0.6993, 7.487e-09, 0.6481, 7.487e-09, 0.6481, 0.208, 0.6481, 0.208, 0.6481, 0.208, 0.6993, 0.208, 0.6993, 0.06933, 0.9608, 0.06933, 0.9608, 0.06933, 0.9147, 0.06933, 0.9147, 2.246e-08, 0.7537, 2.246e-08, 0.7537, 7.487e-09, 0.6993, 7.487e-09, 0.6993, 0.208, 0.602, 0.208, 0.602, 0.208, 0.6481, 0.208, 0.6481, 0.2773, 0.8755, 0.2773, 0.8755, 0.2773, 0.9216, 0.2773, 0.9216, 2.246e-08, 0.8091, 2.246e-08, 0.8091, 2.246e-08, 0.7537, 2.246e-08, 0.7537, 0.2773, 0.8243, 0.2773, 0.8243, 0.2773, 0.8755, 0.2773, 0.8755, 2.246e-08, 0.8635, 2.246e-08, 0.8635, 2.246e-08, 0.8091, 2.246e-08, 0.8091, 0.2773, 0.7699, 0.2773, 0.7699, 0.2773, 0.8243, 0.2773, 0.8243, 2.246e-08, 0.8635, 3.743e-08, 0.9147, 3.743e-08, 0.9147, 2.246e-08, 0.8635, 0.2773, 0.7145, 0.2773, 0.7145, 0.2773, 0.7699, 0.2773, 0.7699, 3.743e-08, 0.9608, 3.743e-08, 0.9608, 3.743e-08, 0.9147, 3.743e-08, 0.9147, 0.208, 0.9147, 0.208, 0.9147, 0.208, 0.9608, 0.208, 0.9608, 0.06933, 0.6993, 0.06933, 0.6993, 0.06933, 0.6481, 0.06933, 0.6481, 0.208, 0.8635, 0.208, 0.8635, 0.208, 0.9147, 0.208, 0.9147, 0.06933, 0.7537, 0.06933, 0.7537, 0.06933, 0.6993, 0.06933, 0.6993, 0.208, 0.5628, 0.208, 0.5628, 0.208, 0.602, 0.208, 0.602, 0.208, 0.8091, 0.208, 0.8091, 0.208, 0.8635, 0.208, 0.8635, 0.06933, 0.8091, 0.06933, 0.8091, 0.06933, 0.7537, 0.06933, 0.7537, 0.0, 0.602, 0.0, 0.602, 7.487e-09, 0.5628, 7.487e-09, 0.5628, 0.208, 0.7537, 0.208, 0.7537, 0.208, 0.8091, 0.208, 0.8091, 0.06933, 0.8635, 0.06933, 0.8635, 0.06933, 0.8091, 0.06933, 0.8091, 7.487e-09, 0.6481, 7.487e-09, 0.6481, 0.0, 0.602, 0.0, 0.602, 0.208, 0.6993, 0.208, 0.6993, 0.208, 0.7537, 0.208, 0.7537, 0.06933, 0.9147, 0.06933, 0.9147, 0.06933, 0.8635, 0.06933, 0.8635, 7.487e-09, 0.6993, 7.487e-09, 0.6993, 7.487e-09, 0.6481, 7.487e-09, 0.6481, 0.208, 0.6481, 0.208, 0.6481, 0.208, 0.6993, 0.208, 0.6993, 0.06933, 0.9608, 0.06933, 0.9608, 0.06933, 0.9147, 0.06933, 0.9147, 2.246e-08, 0.7537, 2.246e-08, 0.7537, 7.487e-09, 0.6993, 7.487e-09, 0.6993, 0.208, 0.602, 0.208, 0.602, 0.208, 0.6481, 0.208, 0.6481, 0.2773, 0.8755, 0.2773, 0.8755, 0.2773, 0.9216, 0.2773, 0.9216, 2.246e-08, 0.8091, 2.246e-08, 0.8091, 2.246e-08, 0.7537, 2.246e-08, 0.7537, 0.2773, 0.8243, 0.2773, 0.8243, 0.2773, 0.8755, 0.2773, 0.8755, 2.246e-08, 0.8635, 2.246e-08, 0.8635, 2.246e-08, 0.8091, 2.246e-08, 0.8091, 0.2773, 0.7699, 0.2773, 0.7699, 0.2773, 0.8243, 0.2773, 0.8243, 2.246e-08, 0.8635, 3.743e-08, 0.9147, 3.743e-08, 0.9147, 2.246e-08, 0.8635, 0.2773, 0.7145, 0.2773, 0.7145, 0.2773, 0.7699, 0.2773, 0.7699, 3.743e-08, 0.9608, 3.743e-08, 0.9608, 3.743e-08, 0.9147, 3.743e-08, 0.9147, 0.2773, 0.6601, 0.2773, 0.6601, 0.2773, 0.7145, 0.2773, 0.7145, 3.743e-08, 1.0, 3.743e-08, 1.0, 3.743e-08, 0.9608, 3.743e-08, 0.9608, 0.2773, 0.6089, 0.2773, 0.6089, 0.2773, 0.6601, 0.2773, 0.6601, 0.06933, 0.602, 0.06933, 0.602, 0.06933, 0.5628, 0.06933, 0.5628, 0.2773, 0.5628, 0.2773, 0.5628, 0.2773, 0.6089, 0.2773, 0.6089, 0.06933, 0.6481, 0.06933, 0.6481, 0.06933, 0.602, 0.06933, 0.602, 7.487e-09, 0.5628, 0.0, 0.602, 7.487e-09, 0.6481, 7.487e-09, 0.6993, 2.246e-08, 0.7537, 2.246e-08, 0.8091, 2.246e-08, 0.8635, 3.743e-08, 0.9147, 3.743e-08, 0.9608, 3.743e-08, 1.0, 0.06933, 0.602, 0.06933, 0.6481, 0.06933, 0.6993, 0.06933, 0.7537, 0.06933, 0.8091, 0.06933, 0.8635, 0.06933, 0.9147, 0.06933, 0.9608, 0.2773, 0.8755, 0.2773, 0.8243, 0.2773, 0.7699, 0.2773, 0.7145, 0.2773, 0.6601, 0.2773, 0.6089, 0.2773, 0.5628, 0.208, 0.9147, 0.208, 0.8635, 0.208, 0.8091, 0.208, 0.7537, 0.208, 0.6993, 0.208, 0.6481, 0.208, 0.602])
me_circle.materials.append(mat_bell_transparent)
me_circle.materials.append(mat_bell_body)
me_circle.materials.append(mat_bell_inside)
me_circle.use_remesh_preserve_volume = False
me_circle.use_remesh_preserve_attributes = False
me_circle.use_mirror_vertex_groups = False
me_circle.update()

# ---- objects
ob_circle = bpy.data.objects.new('Circle', me_circle)
ob_lamp = bpy.data.objects.new('Lamp', light_lamp)
ob_camera = bpy.data.objects.new('Camera', cam_camera)

# ---- transforms, parenting, visibility, modifiers, constraints
ob_circle.location = (0.0, 0.0, 0.0)
ob_circle.lineart.crease_threshold = 0.0
ob_lamp.location = (4.076, 1.005, 5.904)
ob_lamp.rotation_euler = (0.6503, 0.05522, 1.866)
ob_lamp.lock_rotations_4d = False
ob_lamp.empty_display_type = 'ARROWS'
ob_lamp.color = (0.0, 0.0, 0.0, 0.0)
ob_lamp.lineart.crease_threshold = 0.0
ob_camera.location = (7.481, -6.508, 5.344)
ob_camera.rotation_euler = (1.109, 0.0, 0.8149)
ob_camera.lock_rotations_4d = False
ob_camera.empty_display_type = 'ARROWS'
ob_camera.color = (0.0, 0.0, 0.0, 0.0)
ob_camera.display_type = 'WIRE'
ob_camera.lineart.crease_threshold = 0.0

# ---- collection membership
col_collection_1.objects.link(ob_circle)
col_collection_1.objects.link(ob_lamp)
col_collection_1.objects.link(ob_camera)

# ---- scene / render settings (as saved in the file)
scene.camera = ob_camera
scene.frame_start = 1; scene.frame_end = 250; scene.frame_set(1)
scene.render.engine = 'BLENDER_EEVEE_NEXT'
scene.render.resolution_percentage = 50
scene.render.dither_intensity = 0.0
scene.cycles.use_denoising = False
scene.cycles.samples = 128
scene.cycles.sampling_pattern = 'TABULATED_SOBOL'
scene.cycles.use_adaptive_sampling = False
scene.cycles.use_light_tree = False
scene.cycles.blur_glossy = 0.0
scene.cycles.sample_clamp_indirect = 0.0
scene.view_settings.view_transform = 'Standard'
bpy.context.view_layer.update()
